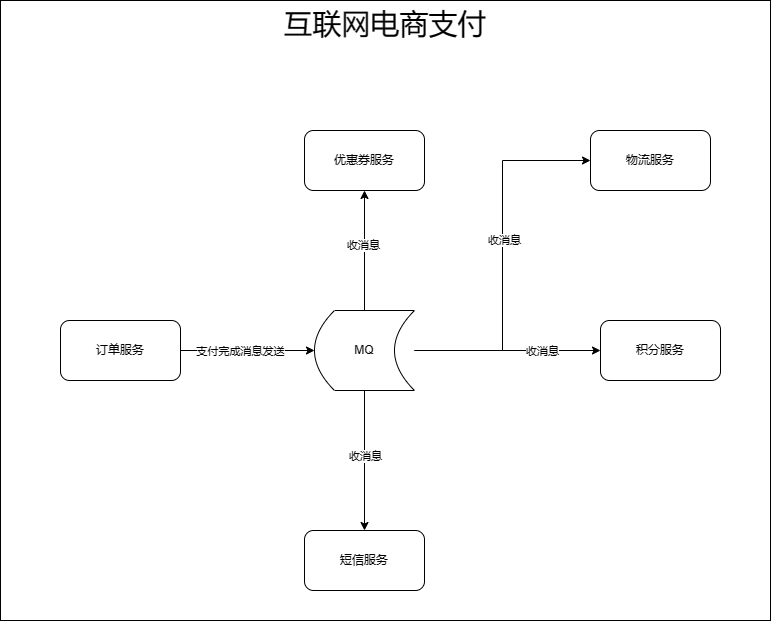

The diagram above was exported from draw.io. Its source (the exported page's mxGraphModel, read from the mxfile embedded in the PNG):
<mxGraphModel dx="1980" dy="1151" grid="1" gridSize="10" guides="1" tooltips="1" connect="1" arrows="1" fold="1" page="1" pageScale="1" pageWidth="827" pageHeight="1169" math="0" shadow="0">
  <root>
    <mxCell id="0" />
    <mxCell id="1" parent="0" />
    <mxCell id="ACw_tCe4r0mu6k0IgjML-19" value="互联网电商支付" style="rounded=0;whiteSpace=wrap;html=1;align=center;verticalAlign=top;fontSize=29;" vertex="1" parent="1">
      <mxGeometry x="50" y="60" width="770" height="620" as="geometry" />
    </mxCell>
    <mxCell id="ACw_tCe4r0mu6k0IgjML-7" style="edgeStyle=orthogonalEdgeStyle;rounded=0;orthogonalLoop=1;jettySize=auto;html=1;exitX=0.5;exitY=0;exitDx=0;exitDy=0;entryX=0.5;entryY=1;entryDx=0;entryDy=0;" edge="1" parent="1" source="ACw_tCe4r0mu6k0IgjML-2" target="ACw_tCe4r0mu6k0IgjML-6">
      <mxGeometry relative="1" as="geometry" />
    </mxCell>
    <mxCell id="ACw_tCe4r0mu6k0IgjML-8" value="收消息" style="edgeLabel;html=1;align=center;verticalAlign=middle;resizable=0;points=[];" vertex="1" connectable="0" parent="ACw_tCe4r0mu6k0IgjML-7">
      <mxGeometry x="0.0905" y="2" relative="1" as="geometry">
        <mxPoint as="offset" />
      </mxGeometry>
    </mxCell>
    <mxCell id="ACw_tCe4r0mu6k0IgjML-10" style="edgeStyle=orthogonalEdgeStyle;rounded=0;orthogonalLoop=1;jettySize=auto;html=1;" edge="1" parent="1" source="ACw_tCe4r0mu6k0IgjML-2" target="ACw_tCe4r0mu6k0IgjML-9">
      <mxGeometry relative="1" as="geometry" />
    </mxCell>
    <mxCell id="ACw_tCe4r0mu6k0IgjML-16" value="收消息" style="edgeLabel;html=1;align=center;verticalAlign=middle;resizable=0;points=[];" vertex="1" connectable="0" parent="ACw_tCe4r0mu6k0IgjML-10">
      <mxGeometry x="0.3656" relative="1" as="geometry">
        <mxPoint as="offset" />
      </mxGeometry>
    </mxCell>
    <mxCell id="ACw_tCe4r0mu6k0IgjML-12" style="edgeStyle=orthogonalEdgeStyle;rounded=0;orthogonalLoop=1;jettySize=auto;html=1;" edge="1" parent="1" source="ACw_tCe4r0mu6k0IgjML-2" target="ACw_tCe4r0mu6k0IgjML-11">
      <mxGeometry relative="1" as="geometry" />
    </mxCell>
    <mxCell id="ACw_tCe4r0mu6k0IgjML-18" value="收消息" style="edgeLabel;html=1;align=center;verticalAlign=middle;resizable=0;points=[];" vertex="1" connectable="0" parent="ACw_tCe4r0mu6k0IgjML-12">
      <mxGeometry x="-0.0649" relative="1" as="geometry">
        <mxPoint as="offset" />
      </mxGeometry>
    </mxCell>
    <mxCell id="ACw_tCe4r0mu6k0IgjML-14" style="edgeStyle=orthogonalEdgeStyle;rounded=0;orthogonalLoop=1;jettySize=auto;html=1;entryX=0;entryY=0.5;entryDx=0;entryDy=0;" edge="1" parent="1" source="ACw_tCe4r0mu6k0IgjML-2" target="ACw_tCe4r0mu6k0IgjML-13">
      <mxGeometry relative="1" as="geometry" />
    </mxCell>
    <mxCell id="ACw_tCe4r0mu6k0IgjML-15" value="收消息" style="edgeLabel;html=1;align=center;verticalAlign=middle;resizable=0;points=[];" vertex="1" connectable="0" parent="ACw_tCe4r0mu6k0IgjML-14">
      <mxGeometry x="0.0874" y="-1" relative="1" as="geometry">
        <mxPoint as="offset" />
      </mxGeometry>
    </mxCell>
    <mxCell id="ACw_tCe4r0mu6k0IgjML-2" value="MQ" style="shape=dataStorage;whiteSpace=wrap;html=1;fixedSize=1;" vertex="1" parent="1">
      <mxGeometry x="364" y="370" width="100" height="80" as="geometry" />
    </mxCell>
    <mxCell id="ACw_tCe4r0mu6k0IgjML-4" style="edgeStyle=orthogonalEdgeStyle;rounded=0;orthogonalLoop=1;jettySize=auto;html=1;entryX=0;entryY=0.5;entryDx=0;entryDy=0;" edge="1" parent="1" source="ACw_tCe4r0mu6k0IgjML-3" target="ACw_tCe4r0mu6k0IgjML-2">
      <mxGeometry relative="1" as="geometry" />
    </mxCell>
    <mxCell id="ACw_tCe4r0mu6k0IgjML-5" value="支付完成消息发送" style="edgeLabel;html=1;align=center;verticalAlign=middle;resizable=0;points=[];" vertex="1" connectable="0" parent="ACw_tCe4r0mu6k0IgjML-4">
      <mxGeometry x="0.1144" y="-2" relative="1" as="geometry">
        <mxPoint x="-15" y="-2" as="offset" />
      </mxGeometry>
    </mxCell>
    <mxCell id="ACw_tCe4r0mu6k0IgjML-3" value="订单服务" style="rounded=1;whiteSpace=wrap;html=1;" vertex="1" parent="1">
      <mxGeometry x="110" y="380" width="120" height="60" as="geometry" />
    </mxCell>
    <mxCell id="ACw_tCe4r0mu6k0IgjML-6" value="优惠券服务" style="rounded=1;whiteSpace=wrap;html=1;" vertex="1" parent="1">
      <mxGeometry x="354" y="190" width="120" height="60" as="geometry" />
    </mxCell>
    <mxCell id="ACw_tCe4r0mu6k0IgjML-9" value="积分服务" style="rounded=1;whiteSpace=wrap;html=1;" vertex="1" parent="1">
      <mxGeometry x="650" y="380" width="120" height="60" as="geometry" />
    </mxCell>
    <mxCell id="ACw_tCe4r0mu6k0IgjML-11" value="短信服务" style="rounded=1;whiteSpace=wrap;html=1;" vertex="1" parent="1">
      <mxGeometry x="354" y="590" width="120" height="60" as="geometry" />
    </mxCell>
    <mxCell id="ACw_tCe4r0mu6k0IgjML-13" value="物流服务" style="rounded=1;whiteSpace=wrap;html=1;" vertex="1" parent="1">
      <mxGeometry x="640" y="190" width="120" height="60" as="geometry" />
    </mxCell>
  </root>
</mxGraphModel>